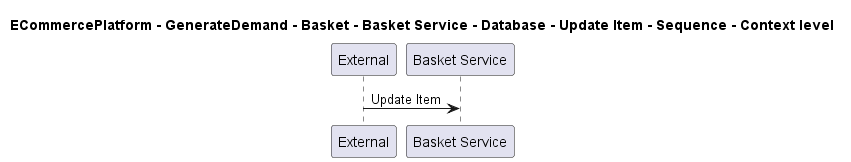

The diagram above was rendered by PlantUML. Its source (embedded in the PNG):
@startuml

title ECommercePlatform - GenerateDemand - Basket - Basket Service - Database - Update Item - Sequence - Context level

participant "External" as C4InterFlow.SoftwareSystems.ExternalSystem
participant "Basket Service" as ECommercePlatform.GenerateDemand.Basket.SoftwareSystems.BasketService

C4InterFlow.SoftwareSystems.ExternalSystem -> ECommercePlatform.GenerateDemand.Basket.SoftwareSystems.BasketService : Update Item


@enduml